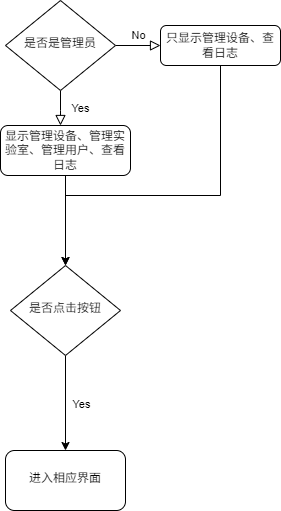

The diagram above was exported from draw.io. Its source (the exported page's mxGraphModel, read from the mxfile embedded in the PNG):
<mxGraphModel dx="1102" dy="750" grid="1" gridSize="10" guides="1" tooltips="1" connect="1" arrows="1" fold="1" page="1" pageScale="1" pageWidth="827" pageHeight="1169" math="0" shadow="0">
  <root>
    <mxCell id="WIyWlLk6GJQsqaUBKTNV-0" />
    <mxCell id="WIyWlLk6GJQsqaUBKTNV-1" parent="WIyWlLk6GJQsqaUBKTNV-0" />
    <mxCell id="WIyWlLk6GJQsqaUBKTNV-4" value="Yes" style="rounded=0;html=1;jettySize=auto;orthogonalLoop=1;fontSize=11;endArrow=block;endFill=0;endSize=8;strokeWidth=1;shadow=0;labelBackgroundColor=none;edgeStyle=orthogonalEdgeStyle;" parent="WIyWlLk6GJQsqaUBKTNV-1" source="WIyWlLk6GJQsqaUBKTNV-6" edge="1">
      <mxGeometry y="20" relative="1" as="geometry">
        <mxPoint as="offset" />
        <mxPoint x="220" y="290" as="targetPoint" />
      </mxGeometry>
    </mxCell>
    <mxCell id="WIyWlLk6GJQsqaUBKTNV-5" value="No" style="edgeStyle=orthogonalEdgeStyle;rounded=0;html=1;jettySize=auto;orthogonalLoop=1;fontSize=11;endArrow=block;endFill=0;endSize=8;strokeWidth=1;shadow=0;labelBackgroundColor=none;" parent="WIyWlLk6GJQsqaUBKTNV-1" source="WIyWlLk6GJQsqaUBKTNV-6" target="WIyWlLk6GJQsqaUBKTNV-7" edge="1">
      <mxGeometry y="10" relative="1" as="geometry">
        <mxPoint as="offset" />
      </mxGeometry>
    </mxCell>
    <mxCell id="WIyWlLk6GJQsqaUBKTNV-6" value="是否是管理员" style="rhombus;whiteSpace=wrap;html=1;shadow=0;fontFamily=Helvetica;fontSize=12;align=center;strokeWidth=1;spacing=6;spacingTop=-4;" parent="WIyWlLk6GJQsqaUBKTNV-1" vertex="1">
      <mxGeometry x="165" y="165" width="110" height="90" as="geometry" />
    </mxCell>
    <mxCell id="1Pa3fsf7IVcslbF6cWZe-6" style="edgeStyle=orthogonalEdgeStyle;rounded=0;orthogonalLoop=1;jettySize=auto;html=1;exitX=0.5;exitY=1;exitDx=0;exitDy=0;entryX=0.5;entryY=0;entryDx=0;entryDy=0;" edge="1" parent="WIyWlLk6GJQsqaUBKTNV-1" source="WIyWlLk6GJQsqaUBKTNV-7" target="1Pa3fsf7IVcslbF6cWZe-4">
      <mxGeometry relative="1" as="geometry">
        <Array as="points">
          <mxPoint x="380" y="360" />
          <mxPoint x="225" y="360" />
        </Array>
      </mxGeometry>
    </mxCell>
    <mxCell id="WIyWlLk6GJQsqaUBKTNV-7" value="只显示管理设备、查看日志" style="rounded=1;whiteSpace=wrap;html=1;fontSize=12;glass=0;strokeWidth=1;shadow=0;" parent="WIyWlLk6GJQsqaUBKTNV-1" vertex="1">
      <mxGeometry x="320" y="190" width="120" height="40" as="geometry" />
    </mxCell>
    <mxCell id="1Pa3fsf7IVcslbF6cWZe-5" style="edgeStyle=orthogonalEdgeStyle;rounded=0;orthogonalLoop=1;jettySize=auto;html=1;exitX=0.5;exitY=1;exitDx=0;exitDy=0;entryX=0.5;entryY=0;entryDx=0;entryDy=0;" edge="1" parent="WIyWlLk6GJQsqaUBKTNV-1" source="1Pa3fsf7IVcslbF6cWZe-0" target="1Pa3fsf7IVcslbF6cWZe-4">
      <mxGeometry relative="1" as="geometry" />
    </mxCell>
    <mxCell id="1Pa3fsf7IVcslbF6cWZe-0" value="显示管理设备、管理实验室、管理用户、查看日志" style="rounded=1;whiteSpace=wrap;html=1;fontSize=12;glass=0;strokeWidth=1;shadow=0;" vertex="1" parent="WIyWlLk6GJQsqaUBKTNV-1">
      <mxGeometry x="160" y="290" width="130" height="50" as="geometry" />
    </mxCell>
    <mxCell id="1Pa3fsf7IVcslbF6cWZe-11" value="" style="edgeStyle=orthogonalEdgeStyle;rounded=0;orthogonalLoop=1;jettySize=auto;html=1;" edge="1" parent="WIyWlLk6GJQsqaUBKTNV-1" source="1Pa3fsf7IVcslbF6cWZe-4" target="1Pa3fsf7IVcslbF6cWZe-10">
      <mxGeometry relative="1" as="geometry" />
    </mxCell>
    <mxCell id="1Pa3fsf7IVcslbF6cWZe-12" value="Yes" style="edgeLabel;html=1;align=center;verticalAlign=middle;resizable=0;points=[];" vertex="1" connectable="0" parent="1Pa3fsf7IVcslbF6cWZe-11">
      <mxGeometry x="0.0035" relative="1" as="geometry">
        <mxPoint x="15" as="offset" />
      </mxGeometry>
    </mxCell>
    <mxCell id="1Pa3fsf7IVcslbF6cWZe-4" value="是否点击按钮" style="rhombus;whiteSpace=wrap;html=1;shadow=0;fontFamily=Helvetica;fontSize=12;align=center;strokeWidth=1;spacing=6;spacingTop=-4;" vertex="1" parent="WIyWlLk6GJQsqaUBKTNV-1">
      <mxGeometry x="170" y="430" width="110" height="90" as="geometry" />
    </mxCell>
    <mxCell id="1Pa3fsf7IVcslbF6cWZe-10" value="进入相应界面" style="rounded=1;whiteSpace=wrap;html=1;shadow=0;strokeWidth=1;spacing=6;spacingTop=-4;" vertex="1" parent="WIyWlLk6GJQsqaUBKTNV-1">
      <mxGeometry x="165" y="615" width="120" height="60" as="geometry" />
    </mxCell>
  </root>
</mxGraphModel>